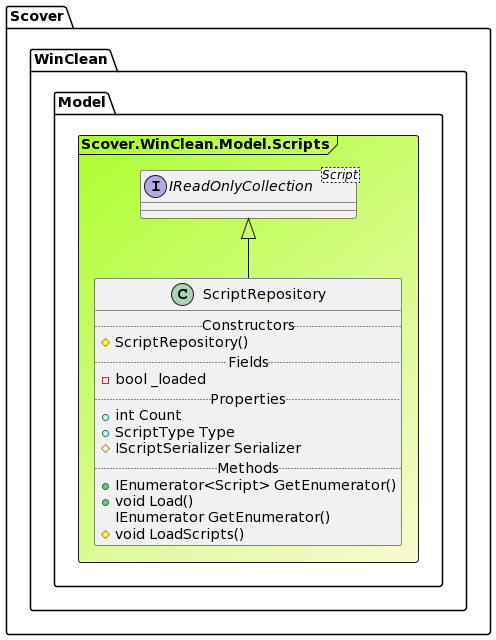

The diagram above was rendered by PlantUML. Its source (embedded in the PNG):
@startuml

Frame Scover.WinClean.Model.Scripts #GreenYellow/LightGoldenRodYellow{
interface "IReadOnlyCollection<Script>" as IReadOnlyCollection_Script 
class ScriptRepository extends IReadOnlyCollection_Script {
.. Constructors ..
#ScriptRepository()
.. Fields ..
-bool _loaded
.. Properties ..
+ int Count
+ ScriptType Type
# IScriptSerializer Serializer
.. Methods ..
+IEnumerator<Script> GetEnumerator()
+void Load()
IEnumerator GetEnumerator()
#void LoadScripts()
}
}
@enduml